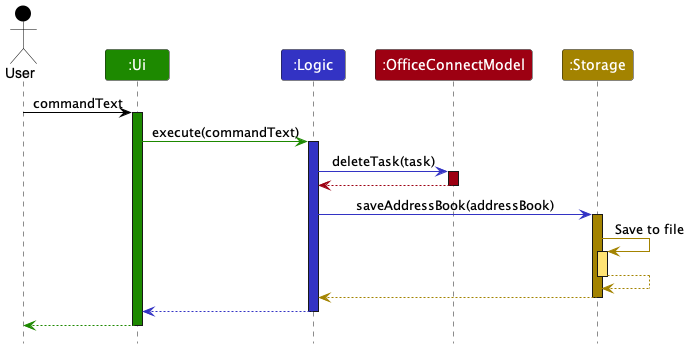

The diagram above was rendered by PlantUML. Its source (embedded in the PNG):
@startuml
!include style.puml

Actor User as user USER_COLOR
Participant ":Ui" as ui UI_COLOR
Participant ":Logic" as logic LOGIC_COLOR
Participant ":OfficeConnectModel" as model MODEL_COLOR
Participant ":Storage" as storage STORAGE_COLOR

user -[USER_COLOR]> ui : commandText
activate ui UI_COLOR

ui -[UI_COLOR]> logic : execute(commandText)
activate logic LOGIC_COLOR

logic -[LOGIC_COLOR]> model : deleteTask(task)
activate model MODEL_COLOR

model -[MODEL_COLOR]-> logic
deactivate model

logic -[LOGIC_COLOR]> storage : saveAddressBook(addressBook)
activate storage STORAGE_COLOR

storage -[STORAGE_COLOR]> storage : Save to file
activate storage STORAGE_COLOR_T1
storage --[STORAGE_COLOR]> storage
deactivate storage

storage --[STORAGE_COLOR]> logic
deactivate storage

logic --[LOGIC_COLOR]> ui
deactivate logic

ui--[UI_COLOR]> user
deactivate ui
@enduml